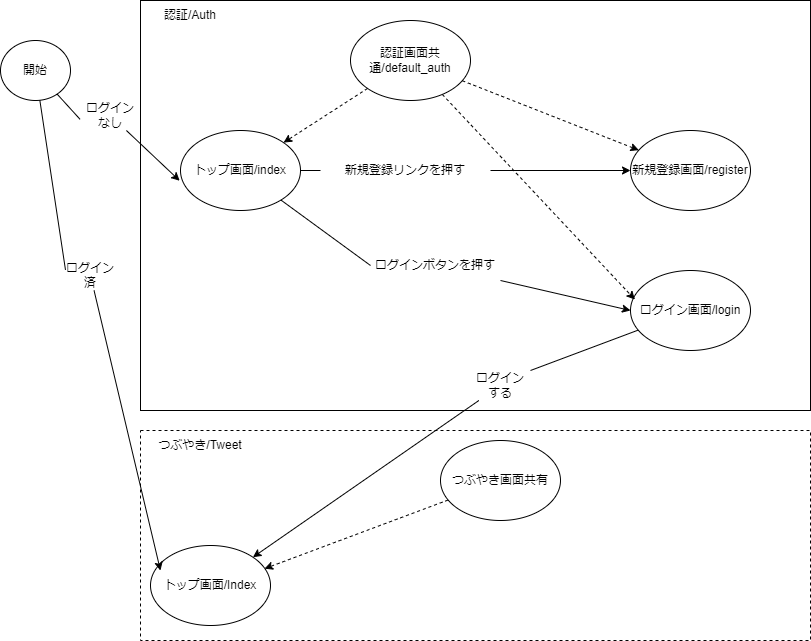

The diagram above was exported from draw.io. Its source (the exported page's mxGraphModel, read from the mxfile embedded in the PNG):
<mxGraphModel dx="1455" dy="987" grid="1" gridSize="10" guides="1" tooltips="1" connect="1" arrows="1" fold="1" page="1" pageScale="1" pageWidth="827" pageHeight="1169" math="0" shadow="0">
  <root>
    <mxCell id="0" />
    <mxCell id="1" parent="0" />
    <mxCell id="24" value="" style="rounded=0;whiteSpace=wrap;html=1;dashed=1;" parent="1" vertex="1">
      <mxGeometry x="140" y="440" width="670" height="210" as="geometry" />
    </mxCell>
    <mxCell id="10" value="" style="rounded=0;whiteSpace=wrap;html=1;" parent="1" vertex="1">
      <mxGeometry x="140" y="10" width="670" height="410" as="geometry" />
    </mxCell>
    <mxCell id="4" style="edgeStyle=none;html=1;entryX=0;entryY=0.5;entryDx=0;entryDy=0;startArrow=none;" parent="1" source="12" target="3" edge="1">
      <mxGeometry relative="1" as="geometry" />
    </mxCell>
    <mxCell id="13" style="edgeStyle=none;html=1;entryX=0;entryY=0.5;entryDx=0;entryDy=0;startArrow=none;" parent="1" source="15" target="5" edge="1">
      <mxGeometry relative="1" as="geometry" />
    </mxCell>
    <mxCell id="2" value="トップ画面/index" style="ellipse;whiteSpace=wrap;html=1;" parent="1" vertex="1">
      <mxGeometry x="180" y="140" width="120" height="80" as="geometry" />
    </mxCell>
    <mxCell id="3" value="新規登録画面/register" style="ellipse;whiteSpace=wrap;html=1;" parent="1" vertex="1">
      <mxGeometry x="630" y="140" width="120" height="80" as="geometry" />
    </mxCell>
    <mxCell id="19" style="edgeStyle=none;html=1;entryX=1;entryY=0;entryDx=0;entryDy=0;startArrow=none;" parent="1" source="20" target="18" edge="1">
      <mxGeometry relative="1" as="geometry" />
    </mxCell>
    <mxCell id="5" value="ログイン画面/login" style="ellipse;whiteSpace=wrap;html=1;" parent="1" vertex="1">
      <mxGeometry x="630" y="280" width="120" height="80" as="geometry" />
    </mxCell>
    <mxCell id="7" style="edgeStyle=none;html=1;dashed=1;" parent="1" source="6" target="2" edge="1">
      <mxGeometry relative="1" as="geometry" />
    </mxCell>
    <mxCell id="8" style="edgeStyle=none;html=1;dashed=1;" parent="1" source="6" target="3" edge="1">
      <mxGeometry relative="1" as="geometry" />
    </mxCell>
    <mxCell id="9" style="edgeStyle=none;html=1;entryX=0.037;entryY=0.363;entryDx=0;entryDy=0;entryPerimeter=0;dashed=1;" parent="1" source="6" target="5" edge="1">
      <mxGeometry relative="1" as="geometry" />
    </mxCell>
    <mxCell id="6" value="認証画面共通/default_auth" style="ellipse;whiteSpace=wrap;html=1;" parent="1" vertex="1">
      <mxGeometry x="350" y="30" width="120" height="80" as="geometry" />
    </mxCell>
    <mxCell id="11" value="認証/Auth" style="text;html=1;strokeColor=none;fillColor=none;align=center;verticalAlign=middle;whiteSpace=wrap;rounded=0;" parent="1" vertex="1">
      <mxGeometry x="160" y="10" width="60" height="30" as="geometry" />
    </mxCell>
    <mxCell id="15" value="ログインボタンを押す" style="text;html=1;strokeColor=none;fillColor=none;align=center;verticalAlign=middle;whiteSpace=wrap;rounded=0;" parent="1" vertex="1">
      <mxGeometry x="370" y="260" width="130" height="30" as="geometry" />
    </mxCell>
    <mxCell id="16" value="" style="edgeStyle=none;html=1;entryX=0;entryY=0.5;entryDx=0;entryDy=0;endArrow=none;" parent="1" source="2" target="15" edge="1">
      <mxGeometry relative="1" as="geometry">
        <mxPoint x="290.47070852259344" y="201.63030365254008" as="sourcePoint" />
        <mxPoint x="520" y="300" as="targetPoint" />
      </mxGeometry>
    </mxCell>
    <mxCell id="12" value="新規登録リンクを押す" style="text;html=1;strokeColor=none;fillColor=none;align=center;verticalAlign=middle;whiteSpace=wrap;rounded=0;" parent="1" vertex="1">
      <mxGeometry x="320" y="165" width="170" height="30" as="geometry" />
    </mxCell>
    <mxCell id="17" value="" style="edgeStyle=none;html=1;entryX=0;entryY=0.5;entryDx=0;entryDy=0;endArrow=none;" parent="1" source="2" target="12" edge="1">
      <mxGeometry relative="1" as="geometry">
        <mxPoint x="300" y="180" as="sourcePoint" />
        <mxPoint x="520" y="180" as="targetPoint" />
      </mxGeometry>
    </mxCell>
    <mxCell id="18" value="トップ画面/Index" style="ellipse;whiteSpace=wrap;html=1;" parent="1" vertex="1">
      <mxGeometry x="150" y="555" width="120" height="80" as="geometry" />
    </mxCell>
    <mxCell id="20" value="ログインする" style="text;html=1;strokeColor=none;fillColor=none;align=center;verticalAlign=middle;whiteSpace=wrap;rounded=0;" parent="1" vertex="1">
      <mxGeometry x="470" y="380" width="60" height="30" as="geometry" />
    </mxCell>
    <mxCell id="21" value="" style="edgeStyle=none;html=1;entryX=1;entryY=0;entryDx=0;entryDy=0;endArrow=none;" parent="1" source="5" target="20" edge="1">
      <mxGeometry relative="1" as="geometry">
        <mxPoint x="638.8941901353226" y="340.9570587214862" as="sourcePoint" />
        <mxPoint x="272.42640687119274" y="491.7157287525383" as="targetPoint" />
      </mxGeometry>
    </mxCell>
    <mxCell id="23" style="edgeStyle=none;html=1;entryX=0.95;entryY=0.29;entryDx=0;entryDy=0;entryPerimeter=0;dashed=1;" parent="1" source="22" target="18" edge="1">
      <mxGeometry relative="1" as="geometry" />
    </mxCell>
    <mxCell id="22" value="つぶやき画面共有" style="ellipse;whiteSpace=wrap;html=1;" parent="1" vertex="1">
      <mxGeometry x="440" y="450" width="120" height="80" as="geometry" />
    </mxCell>
    <mxCell id="25" value="つぶやき/Tweet" style="text;html=1;strokeColor=none;fillColor=none;align=center;verticalAlign=middle;whiteSpace=wrap;rounded=0;dashed=1;" parent="1" vertex="1">
      <mxGeometry x="140" y="440" width="120" height="30" as="geometry" />
    </mxCell>
    <mxCell id="29" style="edgeStyle=none;html=1;entryX=-0.007;entryY=0.628;entryDx=0;entryDy=0;entryPerimeter=0;startArrow=none;" edge="1" parent="1" source="33" target="2">
      <mxGeometry relative="1" as="geometry" />
    </mxCell>
    <mxCell id="30" style="edgeStyle=none;html=1;entryX=0.083;entryY=0.313;entryDx=0;entryDy=0;entryPerimeter=0;startArrow=none;" edge="1" parent="1" source="31" target="18">
      <mxGeometry relative="1" as="geometry" />
    </mxCell>
    <mxCell id="26" value="開始" style="ellipse;whiteSpace=wrap;html=1;" vertex="1" parent="1">
      <mxGeometry y="50" width="70" height="60" as="geometry" />
    </mxCell>
    <mxCell id="31" value="ログイン済" style="text;html=1;strokeColor=none;fillColor=none;align=center;verticalAlign=middle;whiteSpace=wrap;rounded=0;" vertex="1" parent="1">
      <mxGeometry x="60" y="270" width="60" height="30" as="geometry" />
    </mxCell>
    <mxCell id="32" value="" style="edgeStyle=none;html=1;entryX=0.083;entryY=0.313;entryDx=0;entryDy=0;entryPerimeter=0;endArrow=none;" edge="1" parent="1" source="26" target="31">
      <mxGeometry relative="1" as="geometry">
        <mxPoint x="42.27739614581901" y="109.34433929765692" as="sourcePoint" />
        <mxPoint x="159.96000000000004" y="580.04" as="targetPoint" />
      </mxGeometry>
    </mxCell>
    <mxCell id="33" value="ログインなし" style="text;html=1;strokeColor=none;fillColor=none;align=center;verticalAlign=middle;whiteSpace=wrap;rounded=0;" vertex="1" parent="1">
      <mxGeometry x="80" y="110" width="60" height="30" as="geometry" />
    </mxCell>
    <mxCell id="34" value="" style="edgeStyle=none;html=1;entryX=-0.007;entryY=0.628;entryDx=0;entryDy=0;entryPerimeter=0;endArrow=none;" edge="1" parent="1" source="26" target="33">
      <mxGeometry relative="1" as="geometry">
        <mxPoint x="61.12927068895692" y="99.95985955406445" as="sourcePoint" />
        <mxPoint x="179.16000000000008" y="190.24" as="targetPoint" />
      </mxGeometry>
    </mxCell>
  </root>
</mxGraphModel>